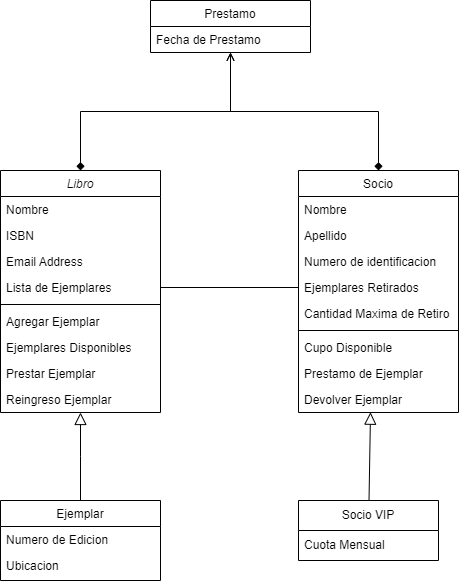

The diagram above was exported from draw.io. Its source (the exported page's mxGraphModel, read from the mxfile embedded in the PNG):
<mxGraphModel dx="1161" dy="1833" grid="1" gridSize="10" guides="1" tooltips="1" connect="1" arrows="1" fold="1" page="1" pageScale="1" pageWidth="827" pageHeight="1169" math="0" shadow="0">
  <root>
    <mxCell id="WIyWlLk6GJQsqaUBKTNV-0" />
    <mxCell id="WIyWlLk6GJQsqaUBKTNV-1" parent="WIyWlLk6GJQsqaUBKTNV-0" />
    <mxCell id="vUyXYzL49VmjYrrBqld6-29" style="edgeStyle=orthogonalEdgeStyle;rounded=0;orthogonalLoop=1;jettySize=auto;html=1;entryX=0.5;entryY=1;entryDx=0;entryDy=0;startArrow=diamond;startFill=1;endArrow=open;endFill=0;" edge="1" parent="WIyWlLk6GJQsqaUBKTNV-1" source="zkfFHV4jXpPFQw0GAbJ--0" target="zkfFHV4jXpPFQw0GAbJ--13">
      <mxGeometry relative="1" as="geometry" />
    </mxCell>
    <mxCell id="zkfFHV4jXpPFQw0GAbJ--0" value="Libro" style="swimlane;fontStyle=2;align=center;verticalAlign=top;childLayout=stackLayout;horizontal=1;startSize=26;horizontalStack=0;resizeParent=1;resizeLast=0;collapsible=1;marginBottom=0;rounded=0;shadow=0;strokeWidth=1;" parent="WIyWlLk6GJQsqaUBKTNV-1" vertex="1">
      <mxGeometry x="220" y="120" width="160" height="242" as="geometry">
        <mxRectangle x="230" y="140" width="160" height="26" as="alternateBounds" />
      </mxGeometry>
    </mxCell>
    <mxCell id="zkfFHV4jXpPFQw0GAbJ--1" value="Nombre" style="text;align=left;verticalAlign=top;spacingLeft=4;spacingRight=4;overflow=hidden;rotatable=0;points=[[0,0.5],[1,0.5]];portConstraint=eastwest;" parent="zkfFHV4jXpPFQw0GAbJ--0" vertex="1">
      <mxGeometry y="26" width="160" height="26" as="geometry" />
    </mxCell>
    <mxCell id="zkfFHV4jXpPFQw0GAbJ--2" value="ISBN" style="text;align=left;verticalAlign=top;spacingLeft=4;spacingRight=4;overflow=hidden;rotatable=0;points=[[0,0.5],[1,0.5]];portConstraint=eastwest;rounded=0;shadow=0;html=0;" parent="zkfFHV4jXpPFQw0GAbJ--0" vertex="1">
      <mxGeometry y="52" width="160" height="26" as="geometry" />
    </mxCell>
    <mxCell id="zkfFHV4jXpPFQw0GAbJ--3" value="Email Address" style="text;align=left;verticalAlign=top;spacingLeft=4;spacingRight=4;overflow=hidden;rotatable=0;points=[[0,0.5],[1,0.5]];portConstraint=eastwest;rounded=0;shadow=0;html=0;" parent="zkfFHV4jXpPFQw0GAbJ--0" vertex="1">
      <mxGeometry y="78" width="160" height="26" as="geometry" />
    </mxCell>
    <mxCell id="vUyXYzL49VmjYrrBqld6-10" value="Lista de Ejemplares" style="text;align=left;verticalAlign=top;spacingLeft=4;spacingRight=4;overflow=hidden;rotatable=0;points=[[0,0.5],[1,0.5]];portConstraint=eastwest;rounded=0;shadow=0;html=0;" vertex="1" parent="zkfFHV4jXpPFQw0GAbJ--0">
      <mxGeometry y="104" width="160" height="26" as="geometry" />
    </mxCell>
    <mxCell id="zkfFHV4jXpPFQw0GAbJ--4" value="" style="line;html=1;strokeWidth=1;align=left;verticalAlign=middle;spacingTop=-1;spacingLeft=3;spacingRight=3;rotatable=0;labelPosition=right;points=[];portConstraint=eastwest;" parent="zkfFHV4jXpPFQw0GAbJ--0" vertex="1">
      <mxGeometry y="130" width="160" height="8" as="geometry" />
    </mxCell>
    <mxCell id="zkfFHV4jXpPFQw0GAbJ--5" value="Agregar Ejemplar" style="text;align=left;verticalAlign=top;spacingLeft=4;spacingRight=4;overflow=hidden;rotatable=0;points=[[0,0.5],[1,0.5]];portConstraint=eastwest;" parent="zkfFHV4jXpPFQw0GAbJ--0" vertex="1">
      <mxGeometry y="138" width="160" height="26" as="geometry" />
    </mxCell>
    <mxCell id="vUyXYzL49VmjYrrBqld6-11" value="Ejemplares Disponibles" style="text;align=left;verticalAlign=top;spacingLeft=4;spacingRight=4;overflow=hidden;rotatable=0;points=[[0,0.5],[1,0.5]];portConstraint=eastwest;" vertex="1" parent="zkfFHV4jXpPFQw0GAbJ--0">
      <mxGeometry y="164" width="160" height="26" as="geometry" />
    </mxCell>
    <mxCell id="vUyXYzL49VmjYrrBqld6-12" value="Prestar Ejemplar" style="text;align=left;verticalAlign=top;spacingLeft=4;spacingRight=4;overflow=hidden;rotatable=0;points=[[0,0.5],[1,0.5]];portConstraint=eastwest;" vertex="1" parent="zkfFHV4jXpPFQw0GAbJ--0">
      <mxGeometry y="190" width="160" height="26" as="geometry" />
    </mxCell>
    <mxCell id="vUyXYzL49VmjYrrBqld6-13" value="Reingreso Ejemplar" style="text;align=left;verticalAlign=top;spacingLeft=4;spacingRight=4;overflow=hidden;rotatable=0;points=[[0,0.5],[1,0.5]];portConstraint=eastwest;" vertex="1" parent="zkfFHV4jXpPFQw0GAbJ--0">
      <mxGeometry y="216" width="160" height="26" as="geometry" />
    </mxCell>
    <mxCell id="zkfFHV4jXpPFQw0GAbJ--6" value="Ejemplar" style="swimlane;fontStyle=0;align=center;verticalAlign=top;childLayout=stackLayout;horizontal=1;startSize=26;horizontalStack=0;resizeParent=1;resizeLast=0;collapsible=1;marginBottom=0;rounded=0;shadow=0;strokeWidth=1;" parent="WIyWlLk6GJQsqaUBKTNV-1" vertex="1">
      <mxGeometry x="220" y="450" width="160" height="80" as="geometry">
        <mxRectangle x="130" y="380" width="160" height="26" as="alternateBounds" />
      </mxGeometry>
    </mxCell>
    <mxCell id="zkfFHV4jXpPFQw0GAbJ--7" value="Numero de Edicion" style="text;align=left;verticalAlign=top;spacingLeft=4;spacingRight=4;overflow=hidden;rotatable=0;points=[[0,0.5],[1,0.5]];portConstraint=eastwest;" parent="zkfFHV4jXpPFQw0GAbJ--6" vertex="1">
      <mxGeometry y="26" width="160" height="26" as="geometry" />
    </mxCell>
    <mxCell id="zkfFHV4jXpPFQw0GAbJ--8" value="Ubicacion" style="text;align=left;verticalAlign=top;spacingLeft=4;spacingRight=4;overflow=hidden;rotatable=0;points=[[0,0.5],[1,0.5]];portConstraint=eastwest;rounded=0;shadow=0;html=0;" parent="zkfFHV4jXpPFQw0GAbJ--6" vertex="1">
      <mxGeometry y="52" width="160" height="26" as="geometry" />
    </mxCell>
    <mxCell id="zkfFHV4jXpPFQw0GAbJ--12" value="" style="endArrow=block;endSize=10;endFill=0;shadow=0;strokeWidth=1;rounded=0;edgeStyle=elbowEdgeStyle;elbow=vertical;" parent="WIyWlLk6GJQsqaUBKTNV-1" source="zkfFHV4jXpPFQw0GAbJ--6" target="zkfFHV4jXpPFQw0GAbJ--0" edge="1">
      <mxGeometry width="160" relative="1" as="geometry">
        <mxPoint x="200" y="203" as="sourcePoint" />
        <mxPoint x="200" y="203" as="targetPoint" />
      </mxGeometry>
    </mxCell>
    <mxCell id="zkfFHV4jXpPFQw0GAbJ--13" value="Prestamo" style="swimlane;fontStyle=0;align=center;verticalAlign=top;childLayout=stackLayout;horizontal=1;startSize=26;horizontalStack=0;resizeParent=1;resizeLast=0;collapsible=1;marginBottom=0;rounded=0;shadow=0;strokeWidth=1;" parent="WIyWlLk6GJQsqaUBKTNV-1" vertex="1">
      <mxGeometry x="370" y="-50" width="160" height="52" as="geometry">
        <mxRectangle x="340" y="380" width="170" height="26" as="alternateBounds" />
      </mxGeometry>
    </mxCell>
    <mxCell id="vUyXYzL49VmjYrrBqld6-16" value="Fecha de Prestamo" style="text;align=left;verticalAlign=top;spacingLeft=4;spacingRight=4;overflow=hidden;rotatable=0;points=[[0,0.5],[1,0.5]];portConstraint=eastwest;" vertex="1" parent="zkfFHV4jXpPFQw0GAbJ--13">
      <mxGeometry y="26" width="160" height="26" as="geometry" />
    </mxCell>
    <mxCell id="vUyXYzL49VmjYrrBqld6-30" style="edgeStyle=orthogonalEdgeStyle;rounded=0;orthogonalLoop=1;jettySize=auto;html=1;entryX=0.5;entryY=1;entryDx=0;entryDy=0;startArrow=diamond;startFill=1;endArrow=open;endFill=0;" edge="1" parent="WIyWlLk6GJQsqaUBKTNV-1" source="zkfFHV4jXpPFQw0GAbJ--17" target="zkfFHV4jXpPFQw0GAbJ--13">
      <mxGeometry relative="1" as="geometry">
        <Array as="points">
          <mxPoint x="598" y="61" />
          <mxPoint x="450" y="61" />
        </Array>
      </mxGeometry>
    </mxCell>
    <mxCell id="zkfFHV4jXpPFQw0GAbJ--17" value="Socio" style="swimlane;fontStyle=0;align=center;verticalAlign=top;childLayout=stackLayout;horizontal=1;startSize=26;horizontalStack=0;resizeParent=1;resizeLast=0;collapsible=1;marginBottom=0;rounded=0;shadow=0;strokeWidth=1;" parent="WIyWlLk6GJQsqaUBKTNV-1" vertex="1">
      <mxGeometry x="518" y="120" width="160" height="242" as="geometry">
        <mxRectangle x="550" y="140" width="160" height="26" as="alternateBounds" />
      </mxGeometry>
    </mxCell>
    <mxCell id="zkfFHV4jXpPFQw0GAbJ--18" value="Nombre    " style="text;align=left;verticalAlign=top;spacingLeft=4;spacingRight=4;overflow=hidden;rotatable=0;points=[[0,0.5],[1,0.5]];portConstraint=eastwest;" parent="zkfFHV4jXpPFQw0GAbJ--17" vertex="1">
      <mxGeometry y="26" width="160" height="26" as="geometry" />
    </mxCell>
    <mxCell id="zkfFHV4jXpPFQw0GAbJ--19" value="Apellido" style="text;align=left;verticalAlign=top;spacingLeft=4;spacingRight=4;overflow=hidden;rotatable=0;points=[[0,0.5],[1,0.5]];portConstraint=eastwest;rounded=0;shadow=0;html=0;" parent="zkfFHV4jXpPFQw0GAbJ--17" vertex="1">
      <mxGeometry y="52" width="160" height="26" as="geometry" />
    </mxCell>
    <mxCell id="zkfFHV4jXpPFQw0GAbJ--20" value="Numero de identificacion" style="text;align=left;verticalAlign=top;spacingLeft=4;spacingRight=4;overflow=hidden;rotatable=0;points=[[0,0.5],[1,0.5]];portConstraint=eastwest;rounded=0;shadow=0;html=0;" parent="zkfFHV4jXpPFQw0GAbJ--17" vertex="1">
      <mxGeometry y="78" width="160" height="26" as="geometry" />
    </mxCell>
    <mxCell id="zkfFHV4jXpPFQw0GAbJ--21" value="Ejemplares Retirados" style="text;align=left;verticalAlign=top;spacingLeft=4;spacingRight=4;overflow=hidden;rotatable=0;points=[[0,0.5],[1,0.5]];portConstraint=eastwest;rounded=0;shadow=0;html=0;" parent="zkfFHV4jXpPFQw0GAbJ--17" vertex="1">
      <mxGeometry y="104" width="160" height="26" as="geometry" />
    </mxCell>
    <mxCell id="zkfFHV4jXpPFQw0GAbJ--22" value="Cantidad Maxima de Retiro" style="text;align=left;verticalAlign=top;spacingLeft=4;spacingRight=4;overflow=hidden;rotatable=0;points=[[0,0.5],[1,0.5]];portConstraint=eastwest;rounded=0;shadow=0;html=0;" parent="zkfFHV4jXpPFQw0GAbJ--17" vertex="1">
      <mxGeometry y="130" width="160" height="26" as="geometry" />
    </mxCell>
    <mxCell id="zkfFHV4jXpPFQw0GAbJ--23" value="" style="line;html=1;strokeWidth=1;align=left;verticalAlign=middle;spacingTop=-1;spacingLeft=3;spacingRight=3;rotatable=0;labelPosition=right;points=[];portConstraint=eastwest;" parent="zkfFHV4jXpPFQw0GAbJ--17" vertex="1">
      <mxGeometry y="156" width="160" height="8" as="geometry" />
    </mxCell>
    <mxCell id="zkfFHV4jXpPFQw0GAbJ--24" value="Cupo Disponible" style="text;align=left;verticalAlign=top;spacingLeft=4;spacingRight=4;overflow=hidden;rotatable=0;points=[[0,0.5],[1,0.5]];portConstraint=eastwest;" parent="zkfFHV4jXpPFQw0GAbJ--17" vertex="1">
      <mxGeometry y="164" width="160" height="26" as="geometry" />
    </mxCell>
    <mxCell id="vUyXYzL49VmjYrrBqld6-14" value="Prestamo de Ejemplar" style="text;align=left;verticalAlign=top;spacingLeft=4;spacingRight=4;overflow=hidden;rotatable=0;points=[[0,0.5],[1,0.5]];portConstraint=eastwest;" vertex="1" parent="zkfFHV4jXpPFQw0GAbJ--17">
      <mxGeometry y="190" width="160" height="26" as="geometry" />
    </mxCell>
    <mxCell id="zkfFHV4jXpPFQw0GAbJ--25" value="Devolver Ejemplar" style="text;align=left;verticalAlign=top;spacingLeft=4;spacingRight=4;overflow=hidden;rotatable=0;points=[[0,0.5],[1,0.5]];portConstraint=eastwest;" parent="zkfFHV4jXpPFQw0GAbJ--17" vertex="1">
      <mxGeometry y="216" width="160" height="26" as="geometry" />
    </mxCell>
    <mxCell id="vUyXYzL49VmjYrrBqld6-28" style="rounded=0;orthogonalLoop=1;jettySize=auto;html=1;entryX=0.45;entryY=0.989;entryDx=0;entryDy=0;entryPerimeter=0;endArrow=block;endFill=0;endSize=10;" edge="1" parent="WIyWlLk6GJQsqaUBKTNV-1" source="vUyXYzL49VmjYrrBqld6-6" target="zkfFHV4jXpPFQw0GAbJ--25">
      <mxGeometry relative="1" as="geometry" />
    </mxCell>
    <mxCell id="vUyXYzL49VmjYrrBqld6-6" value="Socio VIP" style="swimlane;fontStyle=0;childLayout=stackLayout;horizontal=1;startSize=30;horizontalStack=0;resizeParent=1;resizeParentMax=0;resizeLast=0;collapsible=1;marginBottom=0;whiteSpace=wrap;html=1;gradientColor=none;" vertex="1" parent="WIyWlLk6GJQsqaUBKTNV-1">
      <mxGeometry x="518" y="450" width="140" height="60" as="geometry">
        <mxRectangle x="518" y="450" width="90" height="30" as="alternateBounds" />
      </mxGeometry>
    </mxCell>
    <mxCell id="vUyXYzL49VmjYrrBqld6-7" value="Cuota Mensual" style="text;strokeColor=none;fillColor=none;align=left;verticalAlign=middle;spacingLeft=4;spacingRight=4;overflow=hidden;points=[[0,0.5],[1,0.5]];portConstraint=eastwest;rotatable=0;whiteSpace=wrap;html=1;" vertex="1" parent="vUyXYzL49VmjYrrBqld6-6">
      <mxGeometry y="30" width="140" height="30" as="geometry" />
    </mxCell>
    <mxCell id="vUyXYzL49VmjYrrBqld6-26" style="rounded=0;orthogonalLoop=1;jettySize=auto;html=1;exitX=1;exitY=0.5;exitDx=0;exitDy=0;endArrow=none;endFill=0;entryX=0;entryY=0.5;entryDx=0;entryDy=0;" edge="1" parent="WIyWlLk6GJQsqaUBKTNV-1" source="vUyXYzL49VmjYrrBqld6-10" target="zkfFHV4jXpPFQw0GAbJ--21">
      <mxGeometry relative="1" as="geometry">
        <mxPoint x="510" y="236.8965517241379" as="targetPoint" />
      </mxGeometry>
    </mxCell>
  </root>
</mxGraphModel>